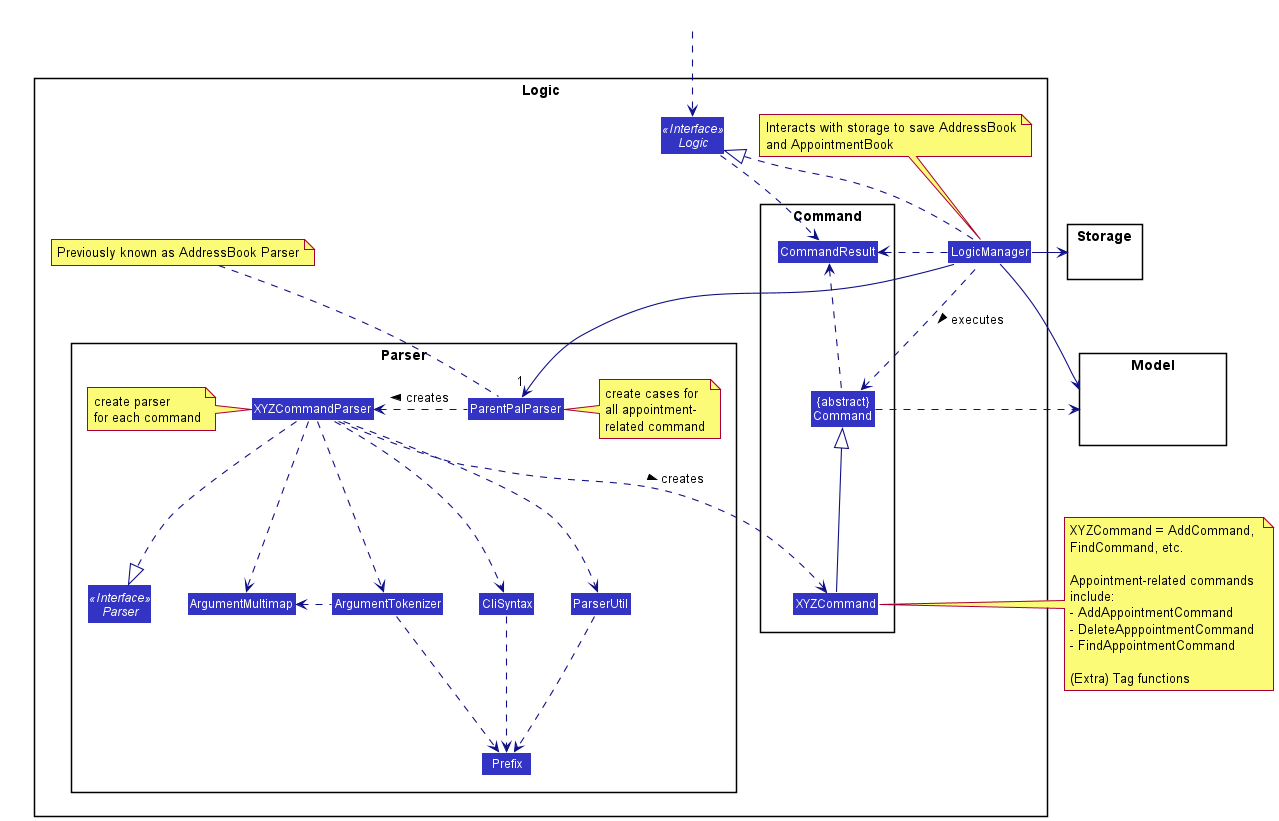

The diagram above was rendered by PlantUML. Its source (embedded in the PNG):
@startuml
!include style.puml
skinparam arrowThickness 1.1
skinparam arrowColor LOGIC_COLOR_T4
skinparam classBackgroundColor LOGIC_COLOR

package Logic {

package Parser {
Interface Parser <<Interface>>
Class ParentPalParser
Class XYZCommandParser
Class CliSyntax
Class ParserUtil
Class ArgumentMultimap
Class ArgumentTokenizer
Class Prefix
note right of ParentPalParser: create cases for\nall appointment-\nrelated command
note left of XYZCommandParser: create parser\nfor each command
}

note top of LogicManager: Interacts with storage to save AddressBook\nand AppointmentBook
note top of ParentPalParser: Previously known as AddressBook Parser
package Command {
Class XYZCommand
Class CommandResult
Class "{abstract}\nCommand" as Command
}

Interface Logic <<Interface>>
Class LogicManager
}

package Model{
Class HiddenModel #FFFFFF
}

package Storage{
Class HiddenModel #FFFFFF
}

Class HiddenOutside #FFFFFF
HiddenOutside ..> Logic

LogicManager .up.|> Logic
LogicManager -->"1" ParentPalParser
ParentPalParser .left.> XYZCommandParser: creates >

XYZCommandParser ..> XYZCommand : creates >
XYZCommandParser ..|> Parser
XYZCommandParser ..> ArgumentMultimap
XYZCommandParser ..> ArgumentTokenizer
ArgumentTokenizer .left.> ArgumentMultimap
XYZCommandParser ..> CliSyntax
CliSyntax ..> Prefix
XYZCommandParser ..> ParserUtil
ParserUtil .down.> Prefix
ArgumentTokenizer .down.> Prefix
XYZCommand -up-|> Command
LogicManager .left.> Command : executes >

LogicManager --> Model
Command .right.> Model
note right of XYZCommand: XYZCommand = AddCommand, \nFindCommand, etc.\n\nAppointment-related commands\ninclude:\n- AddAppointmentCommand\n- DeleteApppointmentCommand\n- FindAppointmentCommand\n\n(Extra) Tag functions

Logic ..> CommandResult
LogicManager .down.> CommandResult
Command .up.> CommandResult
CommandResult -[hidden]-> Parser

LogicManager -> Storage

@enduml